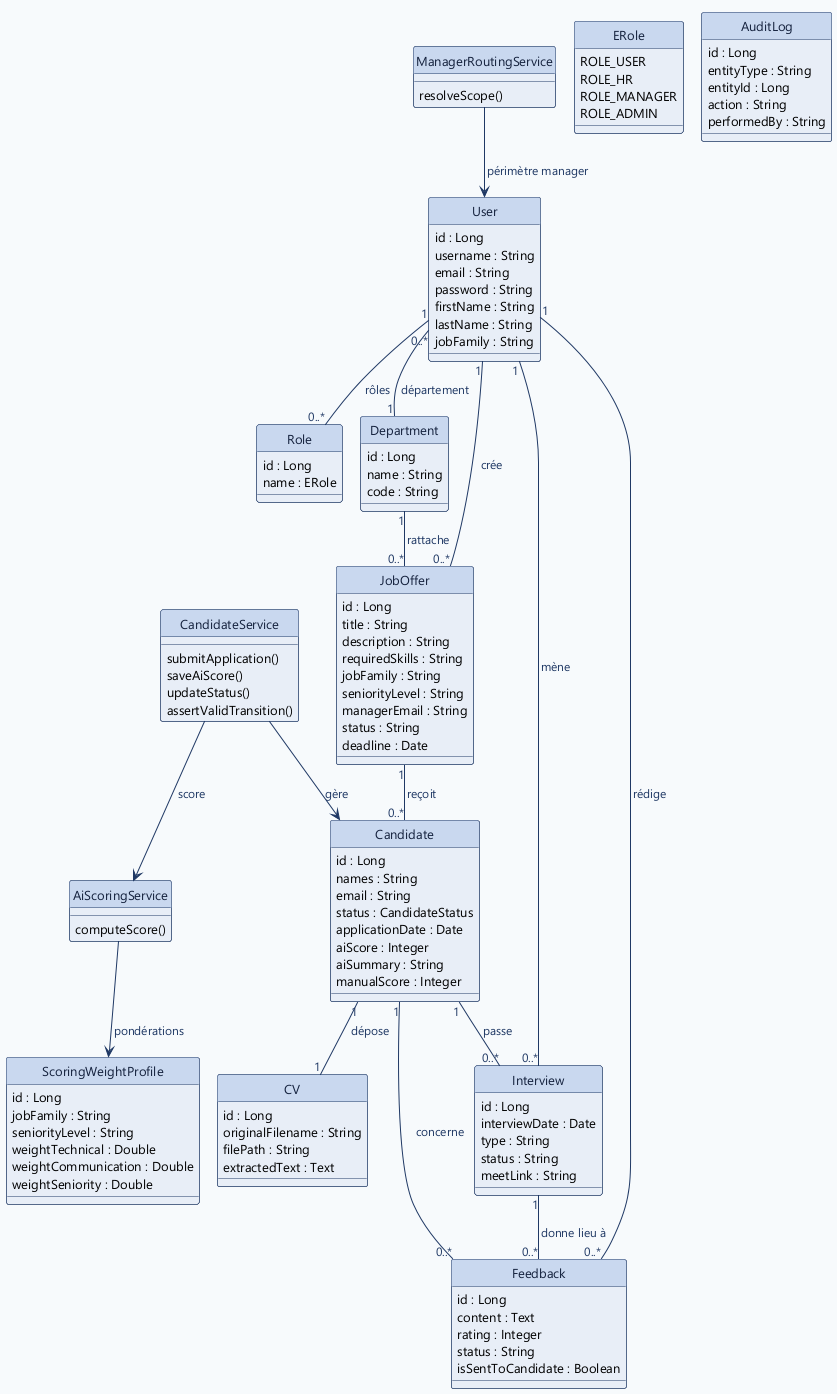

The diagram above was rendered by PlantUML. Its source (embedded in the PNG):
@startuml fig3_2
!include skin.iuml
!pragma layout smetana
hide circle
skinparam classAttributeIconSize 0

class User {
  id : Long
  username : String
  email : String
  password : String
  firstName : String
  lastName : String
  jobFamily : String
}
class Role {
  id : Long
  name : ERole
}
enum ERole {
  ROLE_USER
  ROLE_HR
  ROLE_MANAGER
  ROLE_ADMIN
}
class Department {
  id : Long
  name : String
  code : String
}
class JobOffer {
  id : Long
  title : String
  description : String
  requiredSkills : String
  jobFamily : String
  seniorityLevel : String
  managerEmail : String
  status : String
  deadline : Date
}
class Candidate {
  id : Long
  names : String
  email : String
  status : CandidateStatus
  applicationDate : Date
  aiScore : Integer
  aiSummary : String
  manualScore : Integer
}
class CV {
  id : Long
  originalFilename : String
  filePath : String
  extractedText : Text
}
class Interview {
  id : Long
  interviewDate : Date
  type : String
  status : String
  meetLink : String
}
class Feedback {
  id : Long
  content : Text
  rating : Integer
  status : String
  isSentToCandidate : Boolean
}
class AuditLog {
  id : Long
  entityType : String
  entityId : Long
  action : String
  performedBy : String
}
class ScoringWeightProfile {
  id : Long
  jobFamily : String
  seniorityLevel : String
  weightTechnical : Double
  weightCommunication : Double
  weightSeniority : Double
}

class CandidateService {
  submitApplication()
  saveAiScore()
  updateStatus()
  assertValidTransition()
}
class AiScoringService {
  computeScore()
}
class ManagerRoutingService {
  resolveScope()
}

User "1" -- "0..*" Role : rôles
User "0..*" -- "1" Department : département
User "1" -- "0..*" JobOffer : crée
Department "1" -- "0..*" JobOffer : rattache
JobOffer "1" -- "0..*" Candidate : reçoit
Candidate "1" -- "1" CV : dépose
Candidate "1" -- "0..*" Interview : passe
Interview "1" -- "0..*" Feedback : donne lieu à
Candidate "1" -- "0..*" Feedback : concerne
User "1" -- "0..*" Interview : mène
User "1" -- "0..*" Feedback : rédige

CandidateService --> Candidate : gère
CandidateService --> AiScoringService : score
AiScoringService --> ScoringWeightProfile : pondérations
ManagerRoutingService --> User : périmètre manager
@enduml